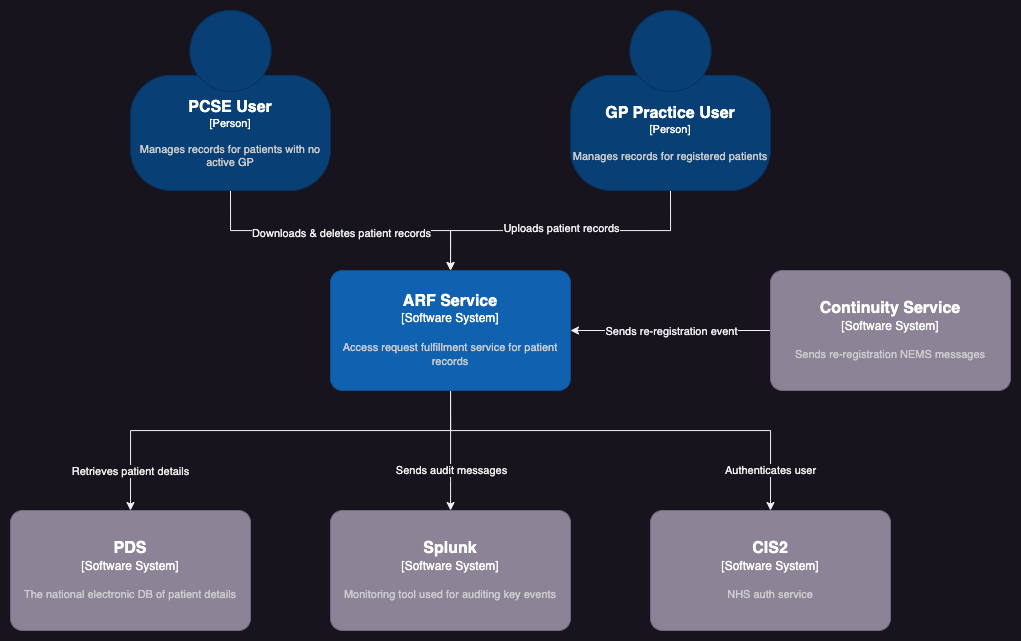

The diagram above was exported from draw.io. Its source (the exported page's mxGraphModel, read from the mxfile embedded in the PNG):
<mxGraphModel dx="2739" dy="943" grid="1" gridSize="10" guides="1" tooltips="1" connect="1" arrows="1" fold="1" page="1" pageScale="1" pageWidth="827" pageHeight="1169" math="0" shadow="0">
  <root>
    <mxCell id="0" />
    <mxCell id="1" parent="0" />
    <mxCell id="03t3bCY3ebbAz-V3p1DA-35" style="edgeStyle=orthogonalEdgeStyle;rounded=0;orthogonalLoop=1;jettySize=auto;html=1;exitX=0.5;exitY=1;exitDx=0;exitDy=0;exitPerimeter=0;startArrow=none;startFill=0;" edge="1" parent="1" source="03t3bCY3ebbAz-V3p1DA-1" target="03t3bCY3ebbAz-V3p1DA-3">
      <mxGeometry relative="1" as="geometry" />
    </mxCell>
    <mxCell id="03t3bCY3ebbAz-V3p1DA-39" value="Downloads &amp;amp; deletes patient records" style="edgeLabel;html=1;align=center;verticalAlign=middle;resizable=0;points=[];" vertex="1" connectable="0" parent="03t3bCY3ebbAz-V3p1DA-35">
      <mxGeometry x="-0.2939" y="-2" relative="1" as="geometry">
        <mxPoint x="45" as="offset" />
      </mxGeometry>
    </mxCell>
    <object placeholders="1" c4Name="PCSE User" c4Type="Person" label="&lt;font style=&quot;font-size: 16px&quot;&gt;&lt;b&gt;%c4Name%&lt;/b&gt;&lt;/font&gt;&lt;div&gt;[%c4Type%]&lt;/div&gt;&lt;br&gt;&lt;div&gt;&lt;font style=&quot;font-size: 11px&quot;&gt;&lt;font color=&quot;#cccccc&quot;&gt;%c4Description%&lt;/font&gt;&lt;/div&gt;" c4Description="Manages records for patients with no active GP" id="03t3bCY3ebbAz-V3p1DA-1">
      <mxCell style="html=1;fontSize=11;dashed=0;whiteSpace=wrap;fillColor=#083F75;strokeColor=#06315C;fontColor=#ffffff;shape=mxgraph.c4.person2;align=center;metaEdit=1;points=[[0.5,0,0],[1,0.5,0],[1,0.75,0],[0.75,1,0],[0.5,1,0],[0.25,1,0],[0,0.75,0],[0,0.5,0]];resizable=0;" vertex="1" parent="1">
        <mxGeometry x="-120" y="180" width="200" height="180" as="geometry" />
      </mxCell>
    </object>
    <mxCell id="03t3bCY3ebbAz-V3p1DA-38" style="edgeStyle=orthogonalEdgeStyle;rounded=0;orthogonalLoop=1;jettySize=auto;html=1;exitX=0.5;exitY=1;exitDx=0;exitDy=0;exitPerimeter=0;entryX=0.5;entryY=0;entryDx=0;entryDy=0;entryPerimeter=0;startArrow=none;startFill=0;" edge="1" parent="1" source="03t3bCY3ebbAz-V3p1DA-2" target="03t3bCY3ebbAz-V3p1DA-3">
      <mxGeometry relative="1" as="geometry" />
    </mxCell>
    <mxCell id="03t3bCY3ebbAz-V3p1DA-40" value="Uploads patient records" style="edgeLabel;html=1;align=center;verticalAlign=middle;resizable=0;points=[];" vertex="1" connectable="0" parent="03t3bCY3ebbAz-V3p1DA-38">
      <mxGeometry x="-0.3613" y="-3" relative="1" as="geometry">
        <mxPoint x="-54" as="offset" />
      </mxGeometry>
    </mxCell>
    <object placeholders="1" c4Name="GP Practice User" c4Type="Person" label="&lt;font style=&quot;font-size: 16px&quot;&gt;&lt;b&gt;%c4Name%&lt;/b&gt;&lt;/font&gt;&lt;div&gt;[%c4Type%]&lt;/div&gt;&lt;br&gt;&lt;div&gt;&lt;font style=&quot;font-size: 11px&quot;&gt;&lt;font color=&quot;#cccccc&quot;&gt;%c4Description%&lt;/font&gt;&lt;/div&gt;" c4Description="Manages records for registered patients" id="03t3bCY3ebbAz-V3p1DA-2">
      <mxCell style="html=1;fontSize=11;dashed=0;whiteSpace=wrap;fillColor=#083F75;strokeColor=#06315C;fontColor=#ffffff;shape=mxgraph.c4.person2;align=center;metaEdit=1;points=[[0.5,0,0],[1,0.5,0],[1,0.75,0],[0.75,1,0],[0.5,1,0],[0.25,1,0],[0,0.75,0],[0,0.5,0]];resizable=0;" vertex="1" parent="1">
        <mxGeometry x="320" y="180" width="200" height="180" as="geometry" />
      </mxCell>
    </object>
    <mxCell id="03t3bCY3ebbAz-V3p1DA-31" style="edgeStyle=orthogonalEdgeStyle;rounded=0;orthogonalLoop=1;jettySize=auto;html=1;startArrow=none;startFill=0;" edge="1" parent="1" source="03t3bCY3ebbAz-V3p1DA-3" target="03t3bCY3ebbAz-V3p1DA-21">
      <mxGeometry relative="1" as="geometry">
        <Array as="points">
          <mxPoint x="200" y="650" />
          <mxPoint x="200" y="650" />
        </Array>
      </mxGeometry>
    </mxCell>
    <mxCell id="03t3bCY3ebbAz-V3p1DA-42" value="Sends audit messages" style="edgeLabel;html=1;align=center;verticalAlign=middle;resizable=0;points=[];" vertex="1" connectable="0" parent="03t3bCY3ebbAz-V3p1DA-31">
      <mxGeometry x="0.7024" y="-2" relative="1" as="geometry">
        <mxPoint x="2" y="-23" as="offset" />
      </mxGeometry>
    </mxCell>
    <mxCell id="03t3bCY3ebbAz-V3p1DA-32" value="Authenticates user" style="edgeStyle=orthogonalEdgeStyle;rounded=0;orthogonalLoop=1;jettySize=auto;html=1;exitX=0.5;exitY=1;exitDx=0;exitDy=0;exitPerimeter=0;startArrow=none;startFill=0;entryX=0.5;entryY=0;entryDx=0;entryDy=0;entryPerimeter=0;" edge="1" parent="1" source="03t3bCY3ebbAz-V3p1DA-3" target="03t3bCY3ebbAz-V3p1DA-22">
      <mxGeometry x="0.8182" relative="1" as="geometry">
        <mxPoint x="390" y="740" as="targetPoint" />
        <Array as="points">
          <mxPoint x="200" y="600" />
          <mxPoint x="520" y="600" />
        </Array>
        <mxPoint as="offset" />
      </mxGeometry>
    </mxCell>
    <mxCell id="03t3bCY3ebbAz-V3p1DA-34" style="edgeStyle=orthogonalEdgeStyle;rounded=0;orthogonalLoop=1;jettySize=auto;html=1;exitX=0.5;exitY=1;exitDx=0;exitDy=0;exitPerimeter=0;entryX=0.5;entryY=0;entryDx=0;entryDy=0;entryPerimeter=0;startArrow=none;startFill=0;" edge="1" parent="1" source="03t3bCY3ebbAz-V3p1DA-3" target="03t3bCY3ebbAz-V3p1DA-23">
      <mxGeometry relative="1" as="geometry">
        <Array as="points">
          <mxPoint x="200" y="600" />
          <mxPoint x="-120" y="600" />
        </Array>
      </mxGeometry>
    </mxCell>
    <mxCell id="03t3bCY3ebbAz-V3p1DA-41" value="Retrieves patient details" style="edgeLabel;html=1;align=center;verticalAlign=middle;resizable=0;points=[];" vertex="1" connectable="0" parent="03t3bCY3ebbAz-V3p1DA-34">
      <mxGeometry x="0.404" y="4" relative="1" as="geometry">
        <mxPoint x="-51" y="36" as="offset" />
      </mxGeometry>
    </mxCell>
    <object placeholders="1" c4Name="ARF Service" c4Type="Software System" c4Description="Access request fulfillment service for patient records" label="&lt;font style=&quot;font-size: 16px&quot;&gt;&lt;b&gt;%c4Name%&lt;/b&gt;&lt;/font&gt;&lt;div&gt;[%c4Type%]&lt;/div&gt;&lt;br&gt;&lt;div&gt;&lt;font style=&quot;font-size: 11px&quot;&gt;&lt;font color=&quot;#cccccc&quot;&gt;%c4Description%&lt;/font&gt;&lt;/div&gt;" id="03t3bCY3ebbAz-V3p1DA-3">
      <mxCell style="rounded=1;whiteSpace=wrap;html=1;labelBackgroundColor=none;fillColor=#1061B0;fontColor=#ffffff;align=center;arcSize=10;strokeColor=#0D5091;metaEdit=1;resizable=0;points=[[0.25,0,0],[0.5,0,0],[0.75,0,0],[1,0.25,0],[1,0.5,0],[1,0.75,0],[0.75,1,0],[0.5,1,0],[0.25,1,0],[0,0.75,0],[0,0.5,0],[0,0.25,0]];" vertex="1" parent="1">
        <mxGeometry x="80" y="440" width="240" height="120" as="geometry" />
      </mxCell>
    </object>
    <object placeholders="1" c4Name="Splunk" c4Type="Software System" c4Description="Monitoring tool used for auditing key events" label="&lt;font style=&quot;font-size: 16px&quot;&gt;&lt;b&gt;%c4Name%&lt;/b&gt;&lt;/font&gt;&lt;div&gt;[%c4Type%]&lt;/div&gt;&lt;br&gt;&lt;div&gt;&lt;font style=&quot;font-size: 11px&quot;&gt;&lt;font color=&quot;#cccccc&quot;&gt;%c4Description%&lt;/font&gt;&lt;/div&gt;" id="03t3bCY3ebbAz-V3p1DA-21">
      <mxCell style="rounded=1;whiteSpace=wrap;html=1;labelBackgroundColor=none;fillColor=#8C8496;fontColor=#ffffff;align=center;arcSize=10;strokeColor=#736782;metaEdit=1;resizable=0;points=[[0.25,0,0],[0.5,0,0],[0.75,0,0],[1,0.25,0],[1,0.5,0],[1,0.75,0],[0.75,1,0],[0.5,1,0],[0.25,1,0],[0,0.75,0],[0,0.5,0],[0,0.25,0]];" vertex="1" parent="1">
        <mxGeometry x="80" y="680" width="240" height="120" as="geometry" />
      </mxCell>
    </object>
    <object placeholders="1" c4Name="CIS2" c4Type="Software System" c4Description="NHS auth service" label="&lt;font style=&quot;font-size: 16px&quot;&gt;&lt;b&gt;%c4Name%&lt;/b&gt;&lt;/font&gt;&lt;div&gt;[%c4Type%]&lt;/div&gt;&lt;br&gt;&lt;div&gt;&lt;font style=&quot;font-size: 11px&quot;&gt;&lt;font color=&quot;#cccccc&quot;&gt;%c4Description%&lt;/font&gt;&lt;/div&gt;" id="03t3bCY3ebbAz-V3p1DA-22">
      <mxCell style="rounded=1;whiteSpace=wrap;html=1;labelBackgroundColor=none;fillColor=#8C8496;fontColor=#ffffff;align=center;arcSize=10;strokeColor=#736782;metaEdit=1;resizable=0;points=[[0.25,0,0],[0.5,0,0],[0.75,0,0],[1,0.25,0],[1,0.5,0],[1,0.75,0],[0.75,1,0],[0.5,1,0],[0.25,1,0],[0,0.75,0],[0,0.5,0],[0,0.25,0]];" vertex="1" parent="1">
        <mxGeometry x="400" y="680" width="240" height="120" as="geometry" />
      </mxCell>
    </object>
    <object placeholders="1" c4Name="PDS" c4Type="Software System" c4Description="The national electronic DB of patient details" label="&lt;font style=&quot;font-size: 16px&quot;&gt;&lt;b&gt;%c4Name%&lt;/b&gt;&lt;/font&gt;&lt;div&gt;[%c4Type%]&lt;/div&gt;&lt;br&gt;&lt;div&gt;&lt;font style=&quot;font-size: 11px&quot;&gt;&lt;font color=&quot;#cccccc&quot;&gt;%c4Description%&lt;/font&gt;&lt;/div&gt;" id="03t3bCY3ebbAz-V3p1DA-23">
      <mxCell style="rounded=1;whiteSpace=wrap;html=1;labelBackgroundColor=none;fillColor=#8C8496;fontColor=#ffffff;align=center;arcSize=10;strokeColor=#736782;metaEdit=1;resizable=0;points=[[0.25,0,0],[0.5,0,0],[0.75,0,0],[1,0.25,0],[1,0.5,0],[1,0.75,0],[0.75,1,0],[0.5,1,0],[0.25,1,0],[0,0.75,0],[0,0.5,0],[0,0.25,0]];" vertex="1" parent="1">
        <mxGeometry x="-240" y="680" width="240" height="120" as="geometry" />
      </mxCell>
    </object>
    <mxCell id="03t3bCY3ebbAz-V3p1DA-43" style="edgeStyle=orthogonalEdgeStyle;rounded=0;orthogonalLoop=1;jettySize=auto;html=1;entryX=1;entryY=0.5;entryDx=0;entryDy=0;entryPerimeter=0;startArrow=none;startFill=0;" edge="1" parent="1" source="03t3bCY3ebbAz-V3p1DA-28" target="03t3bCY3ebbAz-V3p1DA-3">
      <mxGeometry relative="1" as="geometry" />
    </mxCell>
    <mxCell id="03t3bCY3ebbAz-V3p1DA-44" value="Sends re-registration event" style="edgeLabel;html=1;align=center;verticalAlign=middle;resizable=0;points=[];" vertex="1" connectable="0" parent="03t3bCY3ebbAz-V3p1DA-43">
      <mxGeometry x="0.2458" y="2" relative="1" as="geometry">
        <mxPoint x="24" y="-2" as="offset" />
      </mxGeometry>
    </mxCell>
    <object placeholders="1" c4Name="Continuity Service" c4Type="Software System" c4Description="Sends re-registration NEMS messages" label="&lt;font style=&quot;font-size: 16px&quot;&gt;&lt;b&gt;%c4Name%&lt;/b&gt;&lt;/font&gt;&lt;div&gt;[%c4Type%]&lt;/div&gt;&lt;br&gt;&lt;div&gt;&lt;font style=&quot;font-size: 11px&quot;&gt;&lt;font color=&quot;#cccccc&quot;&gt;%c4Description%&lt;/font&gt;&lt;/div&gt;" id="03t3bCY3ebbAz-V3p1DA-28">
      <mxCell style="rounded=1;whiteSpace=wrap;html=1;labelBackgroundColor=none;fillColor=#8C8496;fontColor=#ffffff;align=center;arcSize=10;strokeColor=#736782;metaEdit=1;resizable=0;points=[[0.25,0,0],[0.5,0,0],[0.75,0,0],[1,0.25,0],[1,0.5,0],[1,0.75,0],[0.75,1,0],[0.5,1,0],[0.25,1,0],[0,0.75,0],[0,0.5,0],[0,0.25,0]];" vertex="1" parent="1">
        <mxGeometry x="520" y="440" width="240" height="120" as="geometry" />
      </mxCell>
    </object>
  </root>
</mxGraphModel>